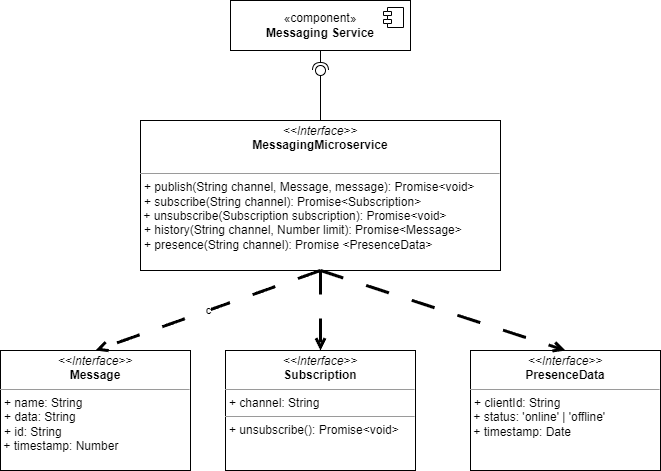

The diagram above was exported from draw.io. Its source (the exported page's mxGraphModel, read from the mxfile embedded in the PNG):
<mxGraphModel dx="2954" dy="1118" grid="1" gridSize="10" guides="1" tooltips="1" connect="1" arrows="1" fold="1" page="1" pageScale="1" pageWidth="850" pageHeight="1100" math="0" shadow="0">
  <root>
    <mxCell id="0" />
    <mxCell id="1" parent="0" />
    <mxCell id="Ml6oek7TYbfM0TVdTowy-1" value="«component»&lt;br&gt;&lt;b&gt;Messaging Service&lt;br&gt;&lt;/b&gt;" style="html=1;dropTarget=0;whiteSpace=wrap;" parent="1" vertex="1">
      <mxGeometry x="325" y="20" width="180" height="50" as="geometry" />
    </mxCell>
    <mxCell id="Ml6oek7TYbfM0TVdTowy-2" value="" style="shape=module;jettyWidth=8;jettyHeight=4;" parent="Ml6oek7TYbfM0TVdTowy-1" vertex="1">
      <mxGeometry x="1" width="20" height="20" relative="1" as="geometry">
        <mxPoint x="-27" y="7" as="offset" />
      </mxGeometry>
    </mxCell>
    <mxCell id="Ml6oek7TYbfM0TVdTowy-5" value="&lt;p style=&quot;margin:0px;margin-top:4px;text-align:center;&quot;&gt;&lt;i&gt;&amp;lt;&amp;lt;Interface&amp;gt;&amp;gt;&lt;/i&gt;&lt;br&gt;&lt;b&gt;Message&lt;/b&gt;&lt;/p&gt;&lt;hr size=&quot;1&quot;&gt;&lt;p style=&quot;margin:0px;margin-left:4px;&quot;&gt;+ name: String&lt;br&gt;+ data: String&lt;/p&gt;&lt;p style=&quot;margin:0px;margin-left:4px;&quot;&gt;&lt;span style=&quot;background-color: initial;&quot;&gt;+ id: String&lt;/span&gt;&lt;br&gt;&lt;/p&gt;&amp;nbsp;+ timestamp: Number&lt;p style=&quot;margin:0px;margin-left:4px;&quot;&gt;&lt;br&gt;&lt;/p&gt;" style="verticalAlign=top;align=left;overflow=fill;fontSize=12;fontFamily=Helvetica;html=1;whiteSpace=wrap;" parent="1" vertex="1">
      <mxGeometry x="95" y="370" width="190" height="120" as="geometry" />
    </mxCell>
    <mxCell id="Ml6oek7TYbfM0TVdTowy-6" value="&lt;p style=&quot;margin:0px;margin-top:4px;text-align:center;&quot;&gt;&lt;i&gt;&amp;lt;&amp;lt;Interface&amp;gt;&amp;gt;&lt;/i&gt;&lt;br&gt;&lt;b&gt;MessagingMicroservice&lt;/b&gt;&lt;/p&gt;&lt;p style=&quot;margin:0px;margin-left:4px;&quot;&gt;&lt;br&gt;&lt;/p&gt;&lt;hr size=&quot;1&quot;&gt;&lt;p style=&quot;margin:0px;margin-left:4px;&quot;&gt;+ publish(String channel, Message, message): Promise&amp;lt;void&amp;gt;&lt;br&gt;+ subscribe(String channel): Promise&amp;lt;Subscription&amp;gt;&lt;/p&gt;&amp;nbsp;+ unsubscribe(Subscription subscription): Promise&amp;lt;void&amp;gt;&lt;p style=&quot;margin:0px;margin-left:4px;&quot;&gt;+ history(String channel, Number limit): Promise&amp;lt;Message&amp;gt;&lt;br&gt;&lt;/p&gt;&lt;p style=&quot;margin:0px;margin-left:4px;&quot;&gt;+ presence(String channel): Promise &amp;lt;PresenceData&amp;gt;&lt;br&gt;&lt;/p&gt;&lt;p style=&quot;margin:0px;margin-left:4px;&quot;&gt;&lt;br&gt;&lt;/p&gt;" style="verticalAlign=top;align=left;overflow=fill;fontSize=12;fontFamily=Helvetica;html=1;whiteSpace=wrap;" parent="1" vertex="1">
      <mxGeometry x="235" y="140" width="360" height="150" as="geometry" />
    </mxCell>
    <mxCell id="Ml6oek7TYbfM0TVdTowy-7" value="c" style="endArrow=open;html=1;rounded=0;exitX=0.5;exitY=1;exitDx=0;exitDy=0;entryX=0.5;entryY=0;entryDx=0;entryDy=0;endFill=0;strokeWidth=3;dashed=1;dashPattern=8 8;startSize=6;" parent="1" source="Ml6oek7TYbfM0TVdTowy-6" target="Ml6oek7TYbfM0TVdTowy-5" edge="1">
      <mxGeometry width="50" height="50" relative="1" as="geometry">
        <mxPoint x="365" y="330" as="sourcePoint" />
        <mxPoint x="415" y="280" as="targetPoint" />
      </mxGeometry>
    </mxCell>
    <mxCell id="Ml6oek7TYbfM0TVdTowy-9" value="&lt;p style=&quot;margin:0px;margin-top:4px;text-align:center;&quot;&gt;&lt;i&gt;&amp;lt;&amp;lt;Interface&amp;gt;&amp;gt;&lt;/i&gt;&lt;br&gt;&lt;b&gt;Subscription&lt;/b&gt;&lt;/p&gt;&lt;hr size=&quot;1&quot;&gt;&lt;p style=&quot;margin:0px;margin-left:4px;&quot;&gt;+ channel: String&lt;br&gt;&lt;/p&gt;&lt;hr size=&quot;1&quot;&gt;&lt;p style=&quot;margin:0px;margin-left:4px;&quot;&gt;+ unsubscribe(): Promise&amp;lt;void&amp;gt;&lt;br&gt;&lt;/p&gt;" style="verticalAlign=top;align=left;overflow=fill;fontSize=12;fontFamily=Helvetica;html=1;whiteSpace=wrap;" parent="1" vertex="1">
      <mxGeometry x="320" y="370" width="190" height="120" as="geometry" />
    </mxCell>
    <mxCell id="Ml6oek7TYbfM0TVdTowy-10" value="" style="endArrow=open;html=1;rounded=0;exitX=0.5;exitY=1;exitDx=0;exitDy=0;entryX=0.5;entryY=0;entryDx=0;entryDy=0;endFill=0;strokeWidth=3;dashed=1;dashPattern=8 8;startSize=6;" parent="1" source="Ml6oek7TYbfM0TVdTowy-6" target="Ml6oek7TYbfM0TVdTowy-9" edge="1">
      <mxGeometry width="50" height="50" relative="1" as="geometry">
        <mxPoint x="410" y="300" as="sourcePoint" />
        <mxPoint x="220" y="370" as="targetPoint" />
      </mxGeometry>
    </mxCell>
    <mxCell id="Ml6oek7TYbfM0TVdTowy-11" value="&lt;p style=&quot;margin:0px;margin-top:4px;text-align:center;&quot;&gt;&lt;i&gt;&amp;lt;&amp;lt;Interface&amp;gt;&amp;gt;&lt;/i&gt;&lt;br&gt;&lt;b&gt;PresenceData&lt;/b&gt;&lt;/p&gt;&lt;hr size=&quot;1&quot;&gt;&lt;p style=&quot;margin:0px;margin-left:4px;&quot;&gt;&lt;span style=&quot;background-color: initial;&quot;&gt;+ clientId: String&lt;/span&gt;&lt;br&gt;&lt;/p&gt;&amp;nbsp;+ status: 'online' | 'offline'&lt;br&gt;&amp;nbsp;+ timestamp: Date" style="verticalAlign=top;align=left;overflow=fill;fontSize=12;fontFamily=Helvetica;html=1;whiteSpace=wrap;" parent="1" vertex="1">
      <mxGeometry x="565" y="370" width="190" height="120" as="geometry" />
    </mxCell>
    <mxCell id="Ml6oek7TYbfM0TVdTowy-12" value="" style="endArrow=open;html=1;rounded=0;exitX=0.5;exitY=1;exitDx=0;exitDy=0;entryX=0.5;entryY=0;entryDx=0;entryDy=0;endFill=0;strokeWidth=3;dashed=1;dashPattern=8 8;startSize=6;" parent="1" source="Ml6oek7TYbfM0TVdTowy-6" target="Ml6oek7TYbfM0TVdTowy-11" edge="1">
      <mxGeometry width="50" height="50" relative="1" as="geometry">
        <mxPoint x="425" y="300" as="sourcePoint" />
        <mxPoint x="450" y="370" as="targetPoint" />
      </mxGeometry>
    </mxCell>
    <mxCell id="Ml6oek7TYbfM0TVdTowy-13" value="" style="rounded=0;orthogonalLoop=1;jettySize=auto;html=1;endArrow=halfCircle;endFill=0;endSize=6;strokeWidth=1;sketch=0;exitX=0.5;exitY=1;exitDx=0;exitDy=0;" parent="1" source="Ml6oek7TYbfM0TVdTowy-1" edge="1">
      <mxGeometry relative="1" as="geometry">
        <mxPoint x="615" y="-70" as="sourcePoint" />
        <mxPoint x="415" y="90" as="targetPoint" />
      </mxGeometry>
    </mxCell>
    <mxCell id="Ml6oek7TYbfM0TVdTowy-14" value="" style="rounded=0;orthogonalLoop=1;jettySize=auto;html=1;endArrow=oval;endFill=0;sketch=0;sourcePerimeterSpacing=0;targetPerimeterSpacing=0;endSize=10;exitX=0.5;exitY=0;exitDx=0;exitDy=0;" parent="1" source="Ml6oek7TYbfM0TVdTowy-6" edge="1">
      <mxGeometry relative="1" as="geometry">
        <mxPoint x="565" y="175" as="sourcePoint" />
        <mxPoint x="415" y="90" as="targetPoint" />
      </mxGeometry>
    </mxCell>
    <mxCell id="Ml6oek7TYbfM0TVdTowy-15" value="" style="ellipse;whiteSpace=wrap;html=1;align=center;aspect=fixed;fillColor=none;strokeColor=none;resizable=0;perimeter=centerPerimeter;rotatable=0;allowArrows=0;points=[];outlineConnect=1;" parent="1" vertex="1">
      <mxGeometry x="580" y="170" width="10" height="10" as="geometry" />
    </mxCell>
  </root>
</mxGraphModel>